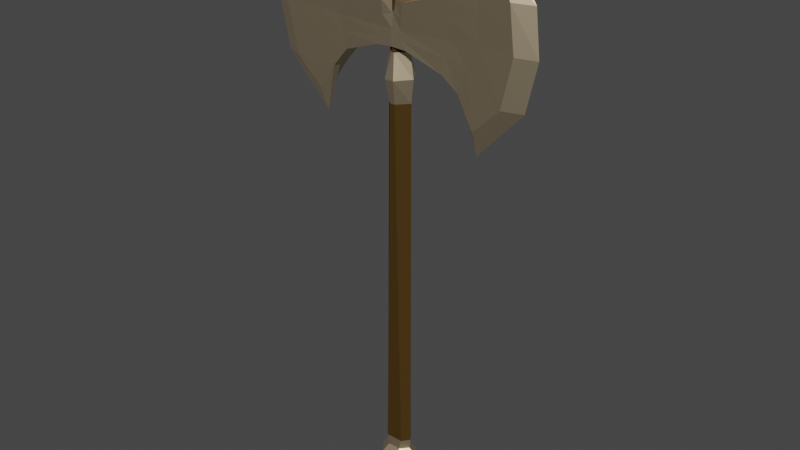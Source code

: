 # Source: War_axe_1.blend  (saved by Blender 2.81.16; exported with 4.5.12 LTS)
import bpy
from mathutils import Matrix  # noqa: F401  (used for matrix-valued properties, if any)

bpy.ops.wm.read_factory_settings(use_empty=True)
scene = bpy.context.scene
scene.name = 'Scene'

# ---- collections
col_collection = bpy.data.collections.new('Collection'); scene.collection.children.link(col_collection)

# ---- materials (node trees are filled in below, after node groups)
mat_material = bpy.data.materials.new('Material')
mat_material.alpha_threshold = 0.0
mat_material.use_transparent_shadow = False
mat_material.line_color = (0.0, 0.0, 0.0, 1.0)
mat_material_001 = bpy.data.materials.new('Material.001')
mat_material_001.use_transparent_shadow = False

# ---- material node trees
mat_material.use_nodes = True; mat_material.node_tree.nodes.clear()
_N = mat_material.node_tree.nodes; _L = mat_material.node_tree.links
n0 = _N.new('ShaderNodeOutputMaterial'); n0.name = 'Material Output'; n0.location = (300, 300)
n1 = _N.new('ShaderNodeBsdfPrincipled'); n1.name = 'Principled BSDF'; n1.location = (10, 300)
n1.distribution = 'GGX'
n1.subsurface_method = 'BURLEY'
n1.inputs[0].default_value = (0.06285, 0.03471, 0.008658, 1.0)
n1.inputs[2].default_value = 1.0
n1.inputs[3].default_value = 1.45
n1.inputs[13].default_value = 0.0
n1.inputs[27].default_value = (0.0, 0.0, 0.0, 1.0)
n1.inputs[28].default_value = 1.0
_L.new(n1.outputs[0], n0.inputs[0])
n0.is_active_output = True
mat_material_001.use_nodes = True; mat_material_001.node_tree.nodes.clear()
_N = mat_material_001.node_tree.nodes; _L = mat_material_001.node_tree.links
n0 = _N.new('ShaderNodeOutputMaterial'); n0.name = 'Material Output'; n0.location = (300, 300)
n1 = _N.new('ShaderNodeBsdfPrincipled'); n1.name = 'Principled BSDF'; n1.location = (10, 300)
n1.distribution = 'GGX'
n1.subsurface_method = 'BURLEY'
n1.inputs[0].default_value = (0.8, 0.6498, 0.4368, 1.0)
n1.inputs[1].default_value = 1.0
n1.inputs[3].default_value = 1.45
n1.inputs[27].default_value = (0.0, 0.0, 0.0, 1.0)
n1.inputs[28].default_value = 1.0
_L.new(n1.outputs[0], n0.inputs[0])
n0.is_active_output = True

# ---- world
world_world = bpy.data.worlds.new('World'); scene.world = world_world
world_world.use_nodes = True; world_world.node_tree.nodes.clear()
_N = world_world.node_tree.nodes; _L = world_world.node_tree.links
n0 = _N.new('ShaderNodeOutputWorld'); n0.name = 'World Output'; n0.location = (300, 300)
n1 = _N.new('ShaderNodeBackground'); n1.name = 'Background'; n1.location = (10, 300)
n1.inputs[0].default_value = (0.05088, 0.05088, 0.05088, 1.0)
_L.new(n1.outputs[0], n0.inputs[0])
n0.is_active_output = True
world_world.color = (0.05088, 0.05088, 0.05088)
world_world.use_sun_shadow = False
world_world.sun_shadow_jitter_overblur = 0.0

# ---- meshes
me_cube = bpy.data.meshes.new('Cube')
me_cube.from_pydata([(-0.07629, -0.3807, 6.706), (-0.07629, 0.3456, 6.706), (0.1443, -0.3807, 6.706), (0.1443, 0.3456, 6.706), (0.09557, -0.2755, 6.156), (-0.02755, 0.2404, 6.156), (-0.02755, -0.2755, 6.156), (0.09557, 0.2404, 6.156), (0.2436, 0.2383, 9.137), (0.1004, 0.3046, -3.453), (0.2436, -0.2734, 9.137), (0.03427, -0.3044, -3.428), (-0.1755, 0.2383, 9.137), (-0.03845, 0.3046, -3.453), (-0.1736, -0.2634, 9.13), (-0.1046, -0.3044, -3.428), (0.05981, -0.2488, 7.269), (0.008221, 0.2136, 7.269), (0.05981, 0.2136, 7.269), (0.008221, -0.2488, 7.269), (-0.2239, -0.1809, -2.562), (0.1956, 0.1955, -2.562), (-0.2239, 0.1955, -2.562), (0.1956, -0.1809, -2.562), (0.1605, 0.1849, -2.826), (-0.1605, 0.1849, -2.826), (0.1373, -0.1833, -2.822), (-0.1837, -0.1833, -2.822), (0.2413, 0.3456, -3.015), (-0.2696, 0.3456, -3.015), (0.2413, -0.331, -3.015), (-0.2696, -0.331, -3.015), (0.2026, 0.3682, -3.194), (-0.2499, 0.3259, -3.188), (0.2393, -0.3315, -3.218), (-0.2381, -0.3356, -3.201), (0.001415, -0.2254, 8.642), (0.06661, -0.2254, 8.642), (0.001415, 0.1902, 8.642), (0.06661, 0.1902, 8.642), (-0.324, -0.2623, 8.865), (0.392, -0.2623, 8.865), (-0.324, 0.2272, 8.865), (0.392, 0.2272, 8.865), (-2.036, -0.2468, 6.044), (-2.42, -0.28, 9.705), (-2.036, 0.1646, 6.044), (-2.42, 0.1978, 9.705), (2.074, -0.2468, 6.044), (2.458, -0.28, 9.705), (2.074, 0.1646, 6.044), (2.458, 0.1978, 9.705), (0.01901, 0.209, 7.399), (0.01901, 0.1264, 8.388), (0.01901, -0.2911, 7.399), (0.01901, -0.2086, 8.388), (0.2956, 0.1995, 8.343), (0.3846, -0.2812, 7.376), (0.3846, 0.199, 7.376), (0.2956, -0.2817, 8.343), (-0.3466, 0.199, 7.376), (-0.2576, -0.2817, 8.343), (-0.2576, 0.1995, 8.343), (-0.3466, -0.2812, 7.376), (-2.937, -0.2495, 7.78), (-2.937, 0.1673, 7.78), (2.975, 0.1673, 7.78), (2.975, -0.2495, 7.78), (0.01901, -0.2632, 7.771), (0.01901, 0.181, 7.771), (0.242, -0.2585, 7.761), (0.242, 0.1763, 7.761), (-0.204, 0.1763, 7.761), (-0.204, -0.2585, 7.761), (0.3937, -0.01757, 6.698), (-0.3257, -0.01757, 6.698), (-0.2666, -0.01757, 6.157), (0.3346, -0.01757, 6.157), (-0.3775, -0.01757, 9.137), (0.4455, -0.01757, 9.137), (-0.2807, -0.01431, -3.555), (0.2942, -0.01431, -3.555), (-0.2345, -0.01757, 7.269), (0.3025, -0.01757, 7.269), (-0.3727, 0.007312, -2.562), (0.3444, 0.007312, -2.562), (0.3081, 0.007312, -2.822), (-0.3364, 0.007312, -2.822), (-0.4746, 0.007312, -2.919), (0.4463, 0.007312, -2.919), (0.5033, 0.007312, -3.147), (-0.5317, 0.007312, -3.147), (-0.2413, -0.01757, 8.642), (0.3093, -0.01757, 8.642), (-0.5515, -0.01757, 8.911), (0.6195, -0.01757, 8.911), (-2.013, -0.0411, 5.446), (-2.432, -0.0411, 9.993), (2.051, -0.0411, 5.446), (2.47, -0.0411, 9.993), (0.01901, -0.0411, 8.388), (0.01901, -0.0411, 7.417), (0.2956, -0.0411, 8.343), (0.3846, -0.0411, 7.376), (-0.3466, -0.0411, 7.376), (-0.2576, -0.0411, 8.343), (3.411, -0.0411, 7.745), (-3.373, -0.0411, 7.745), (1.244, 0.1928, 8.638), (1.277, -0.2509, 7.075), (1.277, 0.1688, 7.075), (1.244, -0.275, 8.638), (1.484, -0.2381, 7.8), (1.484, 0.1559, 7.8), (1.244, -0.0411, 8.638), (1.277, -0.0411, 7.075), (-1.239, 0.1688, 7.075), (-1.206, -0.275, 8.638), (-1.206, 0.1928, 8.638), (-1.239, -0.2509, 7.075), (-1.446, 0.1559, 7.8), (-1.446, -0.2381, 7.8), (-1.239, -0.0411, 7.075), (-1.206, -0.0411, 8.638), (2.101, 0.1785, 9.143), (1.671, -0.2296, 6.767), (2.147, 0.1607, 7.909), (2.101, -0.0411, 9.143), (1.671, 0.1474, 6.767), (2.101, -0.2607, 9.143), (2.147, -0.2428, 7.909), (1.671, -0.0411, 6.767), (-1.623, 0.1678, 6.63), (-1.875, -0.2775, 8.986), (-2.099, -0.2438, 7.86), (-1.623, -0.0411, 6.63), (-1.875, 0.1953, 8.986), (-1.623, -0.25, 6.63), (-2.099, 0.1616, 7.86), (-1.875, -0.0411, 8.986), (-2.681, 0.1671, 6.657), (2.719, 0.1671, 6.657), (2.719, -0.2493, 6.657), (0.01901, -0.2772, 7.585), (0.01901, 0.195, 7.585), (0.3005, -0.2686, 7.569), (0.3005, 0.1864, 7.569), (-0.2624, 0.1864, 7.569), (-0.2624, -0.2686, 7.569), (-2.681, -0.2493, 6.657), (-3.117, -0.0411, 6.622), (3.155, -0.0411, 6.622), (1.38, 0.1623, 7.437), (1.38, -0.2445, 7.437), (-1.342, -0.2445, 7.437), (-1.342, 0.1623, 7.437), (1.909, -0.2362, 7.338), (1.909, 0.154, 7.338), (-1.861, 0.1647, 7.245), (-1.861, -0.2469, 7.245), (-2.818, -0.2647, 8.812), (-2.818, 0.1825, 8.812), (2.856, 0.1825, 8.812), (2.856, -0.2647, 8.812), (0.01901, -0.2359, 8.079), (0.01901, 0.1537, 8.079), (0.2628, -0.269, 8.027), (0.2628, 0.1868, 8.027), (-0.2248, 0.1868, 8.027), (-0.2248, -0.269, 8.027), (3.292, -0.0411, 8.777), (-3.254, -0.0411, 8.777), (1.364, -0.2565, 8.219), (1.364, 0.1743, 8.219), (-1.326, 0.1743, 8.219), (-1.326, -0.2565, 8.219), (2.124, -0.2518, 8.526), (2.124, 0.1696, 8.526), (-1.987, 0.1784, 8.4), (-1.987, -0.2606, 8.4), (0.09557, -0.2755, 6.156), (-0.02755, 0.2404, 6.156), (-0.02755, -0.2755, 6.156), (0.09557, 0.2404, 6.156), (0.05981, -0.2488, 7.269), (0.008221, 0.2136, 7.269), (0.05981, 0.2136, 7.269), (0.008221, -0.2488, 7.269), (-0.2239, -0.1809, -2.562), (0.1956, 0.1955, -2.562), (-0.2239, 0.1955, -2.562), (0.1956, -0.1809, -2.562), (0.001415, -0.2254, 8.642), (0.06661, -0.2254, 8.642), (0.001415, 0.1902, 8.642), (0.06661, 0.1902, 8.642), (-0.2666, -0.01757, 6.157), (0.3346, -0.01757, 6.157), (-0.2345, -0.01757, 7.269), (0.3025, -0.01757, 7.269), (-0.3727, 0.007312, -2.562), (0.3444, 0.007312, -2.562), (-0.2413, -0.01757, 8.642), (0.3093, -0.01757, 8.642), (-0.1454, -0.2187, 0.9231), (0.1556, 0.2135, 0.9231), (-0.1454, 0.2135, 0.9231), (0.1556, -0.2187, 0.9231), (-0.3303, -0.002635, 0.9234), (0.3405, -0.002635, 0.9234), (0.1768, 0.204, -0.9233), (-0.187, 0.204, -0.9233), (0.1768, -0.1987, -0.9233), (-0.3528, 0.002635, -0.9229), (0.3426, 0.002635, -0.9229), (-0.187, -0.1987, -0.9233)], [], [(42, 12, 8, 43), (41, 10, 14, 40), (5, 1, 3, 7), (4, 2, 0, 6), (77, 74, 2, 4), (76, 75, 1, 5), (79, 78, 14, 10), (95, 79, 10, 41), (80, 81, 11, 15), (94, 78, 12, 42), (75, 82, 17, 1), (74, 83, 16, 2), (2, 16, 19, 0), (1, 17, 18, 3), (26, 23, 20, 27), (25, 22, 21, 24), (87, 84, 22, 25), (86, 85, 23, 26), (89, 86, 26, 30), (88, 87, 25, 29), (29, 25, 24, 28), (30, 26, 27, 31), (34, 30, 31, 35), (33, 29, 28, 32), (91, 88, 29, 33), (90, 89, 30, 34), (81, 90, 34, 11), (80, 91, 33, 13), (13, 33, 32, 9), (11, 34, 35, 15), (92, 94, 42, 38), (93, 95, 41, 37), (37, 41, 40, 36), (38, 42, 43, 39), (171, 97, 47, 161), (177, 124, 51, 162), (170, 99, 49, 163), (179, 133, 45, 160), (131, 98, 48, 125), (139, 97, 45, 133), (102, 100, 55, 59), (104, 101, 54, 63), (166, 59, 55, 164), (168, 62, 53, 165), (172, 111, 59, 166), (114, 102, 59, 111), (101, 103, 57, 54), (165, 53, 56, 167), (174, 118, 62, 168), (122, 104, 63, 119), (100, 105, 61, 55), (164, 55, 61, 169), (143, 68, 73, 148), (155, 120, 72, 147), (144, 69, 71, 146), (153, 112, 70, 145), (147, 72, 69, 144), (145, 70, 68, 143), (159, 134, 64, 149), (151, 106, 67, 142), (157, 126, 66, 141), (150, 107, 65, 140), (39, 43, 95, 93), (36, 40, 94, 92), (15, 35, 91, 80), (9, 32, 90, 81), (32, 28, 89, 90), (35, 31, 88, 91), (31, 27, 87, 88), (28, 24, 86, 89), (24, 21, 85, 86), (27, 20, 84, 87), (3, 18, 83, 74), (0, 19, 82, 75), (40, 14, 78, 94), (13, 9, 81, 80), (43, 8, 79, 95), (8, 12, 78, 79), (6, 0, 75, 76), (7, 3, 74, 77), (149, 64, 107, 150), (141, 66, 106, 151), (53, 62, 105, 100), (116, 60, 104, 122), (52, 58, 103, 101), (108, 56, 102, 114), (60, 52, 101, 104), (56, 53, 100, 102), (136, 47, 97, 139), (128, 50, 98, 131), (162, 51, 99, 170), (160, 45, 97, 171), (58, 110, 115, 103), (124, 108, 114, 127), (146, 71, 113, 152), (156, 130, 112, 153), (127, 114, 111, 129), (176, 129, 111, 172), (103, 115, 109, 57), (167, 56, 108, 173), (62, 118, 123, 105), (132, 116, 122, 135), (148, 73, 121, 154), (158, 138, 120, 155), (135, 122, 119, 137), (178, 136, 118, 174), (105, 123, 117, 61), (169, 61, 117, 175), (163, 49, 129, 176), (99, 127, 129, 49), (142, 67, 130, 156), (51, 124, 127, 99), (110, 128, 131, 115), (152, 113, 126, 157), (115, 131, 125, 109), (173, 108, 124, 177), (161, 47, 136, 178), (96, 135, 137, 44), (140, 65, 138, 158), (46, 132, 135, 96), (118, 136, 139, 123), (154, 121, 134, 159), (123, 139, 133, 117), (175, 117, 133, 179), (119, 154, 159, 137), (46, 140, 158, 132), (110, 152, 157, 128), (48, 142, 156, 125), (132, 158, 155, 116), (63, 148, 154, 119), (125, 156, 153, 109), (58, 146, 152, 110), (50, 141, 151, 98), (44, 149, 150, 96), (96, 150, 140, 46), (128, 157, 141, 50), (98, 151, 142, 48), (137, 159, 149, 44), (57, 145, 143, 54), (60, 147, 144, 52), (109, 153, 145, 57), (52, 144, 146, 58), (116, 155, 147, 60), (54, 143, 148, 63), (121, 175, 179, 134), (65, 161, 178, 138), (113, 173, 177, 126), (67, 163, 176, 130), (73, 169, 175, 121), (138, 178, 174, 120), (71, 167, 173, 113), (130, 176, 172, 112), (64, 160, 171, 107), (66, 162, 170, 106), (68, 164, 169, 73), (120, 174, 168, 72), (69, 165, 167, 71), (112, 172, 166, 70), (72, 168, 165, 69), (70, 166, 164, 68), (134, 179, 160, 64), (106, 170, 163, 67), (126, 177, 162, 66), (107, 171, 161, 65), (209, 197, 180, 207), (208, 196, 181, 206), (206, 181, 183, 205), (207, 180, 182, 204), (198, 202, 194, 185), (199, 203, 193, 184), (184, 193, 192, 187), (185, 194, 195, 186), (186, 195, 203, 199), (187, 192, 202, 198), (204, 182, 196, 208), (205, 183, 197, 209), (210, 205, 209, 214), (215, 204, 208, 213), (212, 207, 204, 215), (211, 206, 205, 210), (213, 208, 206, 211), (214, 209, 207, 212), (201, 214, 212, 191), (200, 213, 211, 190), (190, 211, 210, 189), (191, 212, 215, 188), (188, 215, 213, 200), (189, 210, 214, 201)])
me_cube.polygons.foreach_set('material_index', [1, 1, 1, 1, 1, 1, 1, 1, 1, 1, 1, 1, 1, 1, 1, 1, 1, 1, 1, 1, 1, 1, 1, 1, 1, 1, 1, 1, 1, 1, 1, 1, 1, 1, 1, 1, 1, 1, 1, 1, 1, 1, 1, 1, 1, 1, 1, 1, 1, 1, 1, 1, 1, 1, 1, 1, 1, 1, 1, 1, 1, 1, 1, 1, 1, 1, 1, 1, 1, 1, 1, 1, 1, 1, 1, 0, 1, 1, 1, 1, 1, 1, 1, 1, 1, 1, 1, 1, 1, 1, 1, 1, 1, 1, 1, 1, 1, 1, 1, 1, 1, 1, 1, 1, 1, 1, 1, 1, 1, 1, 1, 1, 1, 1, 1, 1, 1, 1, 1, 1, 1, 1, 1, 1, 1, 1, 1, 1, 1, 1, 1, 1, 1, 1, 1, 1, 1, 1, 1, 1, 1, 1, 1, 1, 1, 1, 1, 1, 1, 1, 1, 1, 1, 1, 1, 1, 1, 1, 1, 1, 1, 1, 1, 1, 0, 0, 0, 0, 0, 0, 0, 0, 0, 0, 0, 0, 0, 0, 0, 0, 0, 0, 0, 0, 0, 0, 0, 0])
_uv = me_cube.uv_layers.new(name='UVMap')
_uv.uv.foreach_set('vector', [0.6241, 0.0, 0.625, 0.0, 0.625, 0.25, 0.6241, 0.25, 0.6241, 0.25, 0.625, 0.25, 0.625, 0.5, 0.6241, 0.5, 0.5914, 0.0, 0.6082, 0.0, 0.6082, 0.25, 0.5914, 0.25, 0.5914, 0.25, 0.6082, 0.25, 0.6082, 0.5, 0.5914, 0.5, 0.5914, 0.875, 0.6082, 0.875, 0.6082, 1.0, 0.5914, 1.0, 0.8414, 0.625, 0.8582, 0.625, 0.8582, 0.75, 0.8414, 0.75, 0.375, 0.625, 0.625, 0.625, 0.625, 0.75, 0.375, 0.75, 0.6241, 0.875, 0.625, 0.875, 0.625, 1.0, 0.6241, 1.0, 0.125, 0.625, 0.375, 0.625, 0.375, 0.75, 0.125, 0.75, 0.8741, 0.625, 0.875, 0.625, 0.875, 0.75, 0.8741, 0.75, 0.8582, 0.625, 0.8666, 0.625, 0.8666, 0.75, 0.8582, 0.75, 0.6082, 0.875, 0.6166, 0.875, 0.6166, 1.0, 0.6082, 1.0, 0.6082, 0.25, 0.6166, 0.25, 0.6166, 0.5, 0.6082, 0.5, 0.6082, 0.0, 0.6166, 0.0, 0.6166, 0.25, 0.6082, 0.25, 0.3886, 0.25, 0.4021, 0.25, 0.4021, 0.5, 0.3886, 0.5, 0.3886, 0.0, 0.4021, 0.0, 0.4021, 0.25, 0.3886, 0.25, 0.6386, 0.625, 0.6521, 0.625, 0.6521, 0.75, 0.6386, 0.75, 0.3886, 0.875, 0.4021, 0.875, 0.4021, 1.0, 0.3886, 1.0, 0.3842, 0.875, 0.3886, 0.875, 0.3886, 1.0, 0.3842, 1.0, 0.6342, 0.625, 0.6386, 0.625, 0.6386, 0.75, 0.6342, 0.75, 0.3842, 0.0, 0.3886, 0.0, 0.3886, 0.25, 0.3842, 0.25, 0.3842, 0.25, 0.3886, 0.25, 0.3886, 0.5, 0.3842, 0.5, 0.3793, 0.25, 0.3842, 0.25, 0.3842, 0.5, 0.3793, 0.5, 0.3793, 0.0, 0.3842, 0.0, 0.3842, 0.25, 0.3793, 0.25, 0.6293, 0.625, 0.6342, 0.625, 0.6342, 0.75, 0.6293, 0.75, 0.3793, 0.875, 0.3842, 0.875, 0.3842, 1.0, 0.3793, 1.0, 0.375, 0.875, 0.3793, 0.875, 0.3793, 1.0, 0.375, 1.0, 0.625, 0.625, 0.6293, 0.625, 0.6293, 0.75, 0.625, 0.75, 0.375, 0.0, 0.3793, 0.0, 0.3793, 0.25, 0.375, 0.25, 0.375, 0.25, 0.3793, 0.25, 0.3793, 0.5, 0.375, 0.5, 0.8732, 0.625, 0.8741, 0.625, 0.8741, 0.75, 0.8732, 0.75, 0.6232, 0.875, 0.6241, 0.875, 0.6241, 1.0, 0.6232, 1.0, 0.6232, 0.25, 0.6241, 0.25, 0.6241, 0.5, 0.6232, 0.5, 0.6232, 0.0, 0.6241, 0.0, 0.6241, 0.25, 0.6232, 0.25, 0.5625, 0.125, 0.625, 0.125, 0.625, 0.25, 0.5625, 0.25, 0.5625, 0.4844, 0.625, 0.4844, 0.625, 0.5, 0.5625, 0.5, 0.5625, 0.625, 0.625, 0.625, 0.625, 0.75, 0.5625, 0.75, 0.5625, 0.9844, 0.625, 0.9844, 0.625, 1.0, 0.5625, 1.0, 0.3594, 0.625, 0.375, 0.625, 0.375, 0.75, 0.3594, 0.75, 0.8594, 0.625, 0.875, 0.625, 0.875, 0.75, 0.8594, 0.75, 0.6875, 0.625, 0.75, 0.625, 0.75, 0.75, 0.6875, 0.75, 0.1875, 0.625, 0.25, 0.625, 0.25, 0.75, 0.1875, 0.75, 0.5625, 0.8125, 0.625, 0.8125, 0.625, 0.875, 0.5625, 0.875, 0.5625, 0.3125, 0.625, 0.3125, 0.625, 0.375, 0.5625, 0.375, 0.5625, 0.7813, 0.625, 0.7813, 0.625, 0.8125, 0.5625, 0.8125, 0.6562, 0.625, 0.6875, 0.625, 0.6875, 0.75, 0.6562, 0.75, 0.25, 0.625, 0.3125, 0.625, 0.3125, 0.75, 0.25, 0.75, 0.5625, 0.375, 0.625, 0.375, 0.625, 0.4375, 0.5625, 0.4375, 0.5625, 0.2812, 0.625, 0.2812, 0.625, 0.3125, 0.5625, 0.3125, 0.1562, 0.625, 0.1875, 0.625, 0.1875, 0.75, 0.1562, 0.75, 0.75, 0.625, 0.8125, 0.625, 0.8125, 0.75, 0.75, 0.75, 0.5625, 0.875, 0.625, 0.875, 0.625, 0.9375, 0.5625, 0.9375, 0.4375, 0.875, 0.5, 0.875, 0.5, 0.9375, 0.4375, 0.9375, 0.4375, 0.2812, 0.5, 0.2812, 0.5, 0.3125, 0.4375, 0.3125, 0.4375, 0.375, 0.5, 0.375, 0.5, 0.4375, 0.4375, 0.4375, 0.4375, 0.7812, 0.5, 0.7812, 0.5, 0.8125, 0.4375, 0.8125, 0.4375, 0.3125, 0.5, 0.3125, 0.5, 0.375, 0.4375, 0.375, 0.4375, 0.8125, 0.5, 0.8125, 0.5, 0.875, 0.4375, 0.875, 0.4375, 0.9844, 0.5, 0.9844, 0.5, 1.0, 0.4375, 1.0, 0.4375, 0.625, 0.5, 0.625, 0.5, 0.75, 0.4375, 0.75, 0.4375, 0.4844, 0.5, 0.4844, 0.5, 0.5, 0.4375, 0.5, 0.4375, 0.125, 0.5, 0.125, 0.5, 0.25, 0.4375, 0.25, 0.6232, 0.75, 0.6241, 0.75, 0.6241, 0.875, 0.6232, 0.875, 0.8732, 0.5, 0.8741, 0.5, 0.8741, 0.625, 0.8732, 0.625, 0.625, 0.5, 0.6293, 0.5, 0.6293, 0.625, 0.625, 0.625, 0.375, 0.75, 0.3793, 0.75, 0.3793, 0.875, 0.375, 0.875, 0.3793, 0.75, 0.3842, 0.75, 0.3842, 0.875, 0.3793, 0.875, 0.6293, 0.5, 0.6342, 0.5, 0.6342, 0.625, 0.6293, 0.625, 0.6342, 0.5, 0.6386, 0.5, 0.6386, 0.625, 0.6342, 0.625, 0.3842, 0.75, 0.3886, 0.75, 0.3886, 0.875, 0.3842, 0.875, 0.3886, 0.75, 0.4021, 0.75, 0.4021, 0.875, 0.3886, 0.875, 0.6386, 0.5, 0.6521, 0.5, 0.6521, 0.625, 0.6386, 0.625, 0.6082, 0.75, 0.6166, 0.75, 0.6166, 0.875, 0.6082, 0.875, 0.8582, 0.5, 0.8666, 0.5, 0.8666, 0.625, 0.8582, 0.625, 0.8741, 0.5, 0.875, 0.5, 0.875, 0.625, 0.8741, 0.625, 0.125, 0.5, 0.375, 0.5, 0.375, 0.625, 0.125, 0.625, 0.6241, 0.75, 0.625, 0.75, 0.625, 0.875, 0.6241, 0.875, 0.375, 0.5, 0.625, 0.5, 0.625, 0.625, 0.375, 0.625, 0.8414, 0.5, 0.8582, 0.5, 0.8582, 0.625, 0.8414, 0.625, 0.5914, 0.75, 0.6082, 0.75, 0.6082, 0.875, 0.5914, 0.875, 0.4375, 0.0, 0.5, 0.0, 0.5, 0.125, 0.4375, 0.125, 0.4375, 0.5, 0.5, 0.5, 0.5, 0.625, 0.4375, 0.625, 0.75, 0.5, 0.8125, 0.5, 0.8125, 0.625, 0.75, 0.625, 0.1562, 0.5, 0.1875, 0.5, 0.1875, 0.625, 0.1562, 0.625, 0.25, 0.5, 0.3125, 0.5, 0.3125, 0.625, 0.25, 0.625, 0.6562, 0.5, 0.6875, 0.5, 0.6875, 0.625, 0.6562, 0.625, 0.1875, 0.5, 0.25, 0.5, 0.25, 0.625, 0.1875, 0.625, 0.6875, 0.5, 0.75, 0.5, 0.75, 0.625, 0.6875, 0.625, 0.8594, 0.5, 0.875, 0.5, 0.875, 0.625, 0.8594, 0.625, 0.3594, 0.5, 0.375, 0.5, 0.375, 0.625, 0.3594, 0.625, 0.5625, 0.5, 0.625, 0.5, 0.625, 0.625, 0.5625, 0.625, 0.5625, 0.0, 0.625, 0.0, 0.625, 0.125, 0.5625, 0.125, 0.3125, 0.5, 0.3438, 0.5, 0.3438, 0.625, 0.3125, 0.625, 0.6406, 0.5, 0.6562, 0.5, 0.6562, 0.625, 0.6406, 0.625, 0.4375, 0.4375, 0.5, 0.4375, 0.5, 0.4688, 0.4375, 0.4688, 0.4375, 0.7656, 0.5, 0.7656, 0.5, 0.7812, 0.4375, 0.7812, 0.6406, 0.625, 0.6562, 0.625, 0.6562, 0.75, 0.6406, 0.75, 0.5625, 0.7656, 0.625, 0.7656, 0.625, 0.7813, 0.5625, 0.7813, 0.3125, 0.625, 0.3438, 0.625, 0.3438, 0.75, 0.3125, 0.75, 0.5625, 0.4375, 0.625, 0.4375, 0.625, 0.4688, 0.5625, 0.4688, 0.8125, 0.5, 0.8438, 0.5, 0.8438, 0.625, 0.8125, 0.625, 0.1406, 0.5, 0.1562, 0.5, 0.1562, 0.625, 0.1406, 0.625, 0.4375, 0.9375, 0.5, 0.9375, 0.5, 0.9688, 0.4375, 0.9687, 0.4375, 0.2656, 0.5, 0.2656, 0.5, 0.2812, 0.4375, 0.2812, 0.1406, 0.625, 0.1562, 0.625, 0.1562, 0.75, 0.1406, 0.75, 0.5625, 0.2656, 0.625, 0.2656, 0.625, 0.2812, 0.5625, 0.2812, 0.8125, 0.625, 0.8438, 0.625, 0.8438, 0.75, 0.8125, 0.75, 0.5625, 0.9375, 0.625, 0.9375, 0.625, 0.9688, 0.5625, 0.9687, 0.5625, 0.75, 0.625, 0.75, 0.625, 0.7656, 0.5625, 0.7656, 0.625, 0.625, 0.6406, 0.625, 0.6406, 0.75, 0.625, 0.75, 0.4375, 0.75, 0.5, 0.75, 0.5, 0.7656, 0.4375, 0.7656, 0.625, 0.5, 0.6406, 0.5, 0.6406, 0.625, 0.625, 0.625, 0.3438, 0.5, 0.3594, 0.5, 0.3594, 0.625, 0.3438, 0.625, 0.4375, 0.4688, 0.5, 0.4688, 0.5, 0.4844, 0.4375, 0.4844, 0.3438, 0.625, 0.3594, 0.625, 0.3594, 0.75, 0.3438, 0.75, 0.5625, 0.4688, 0.625, 0.4688, 0.625, 0.4844, 0.5625, 0.4844, 0.5625, 0.25, 0.625, 0.25, 0.625, 0.2656, 0.5625, 0.2656, 0.125, 0.625, 0.1406, 0.625, 0.1406, 0.75, 0.125, 0.75, 0.4375, 0.25, 0.5, 0.25, 0.5, 0.2656, 0.4375, 0.2656, 0.125, 0.5, 0.1406, 0.5, 0.1406, 0.625, 0.125, 0.625, 0.8438, 0.5, 0.8594, 0.5, 0.8594, 0.625, 0.8438, 0.625, 0.4375, 0.9687, 0.5, 0.9688, 0.5, 0.9844, 0.4375, 0.9844, 0.8438, 0.625, 0.8594, 0.625, 0.8594, 0.75, 0.8438, 0.75, 0.5625, 0.9687, 0.625, 0.9688, 0.625, 0.9844, 0.5625, 0.9844, 0.375, 0.9688, 0.4375, 0.9687, 0.4375, 0.9844, 0.375, 0.9844, 0.375, 0.25, 0.4375, 0.25, 0.4375, 0.2656, 0.375, 0.2656, 0.375, 0.4688, 0.4375, 0.4688, 0.4375, 0.4844, 0.375, 0.4844, 0.375, 0.75, 0.4375, 0.75, 0.4375, 0.7656, 0.375, 0.7656, 0.375, 0.2656, 0.4375, 0.2656, 0.4375, 0.2812, 0.375, 0.2812, 0.375, 0.9375, 0.4375, 0.9375, 0.4375, 0.9687, 0.375, 0.9688, 0.375, 0.7656, 0.4375, 0.7656, 0.4375, 0.7812, 0.375, 0.7812, 0.375, 0.4375, 0.4375, 0.4375, 0.4375, 0.4688, 0.375, 0.4688, 0.375, 0.5, 0.4375, 0.5, 0.4375, 0.625, 0.375, 0.625, 0.375, 0.0, 0.4375, 0.0, 0.4375, 0.125, 0.375, 0.125, 0.375, 0.125, 0.4375, 0.125, 0.4375, 0.25, 0.375, 0.25, 0.375, 0.4844, 0.4375, 0.4844, 0.4375, 0.5, 0.375, 0.5, 0.375, 0.625, 0.4375, 0.625, 0.4375, 0.75, 0.375, 0.75, 0.375, 0.9844, 0.4375, 0.9844, 0.4375, 1.0, 0.375, 1.0, 0.375, 0.8125, 0.4375, 0.8125, 0.4375, 0.875, 0.375, 0.875, 0.375, 0.3125, 0.4375, 0.3125, 0.4375, 0.375, 0.375, 0.375, 0.375, 0.7812, 0.4375, 0.7812, 0.4375, 0.8125, 0.375, 0.8125, 0.375, 0.375, 0.4375, 0.375, 0.4375, 0.4375, 0.375, 0.4375, 0.375, 0.2812, 0.4375, 0.2812, 0.4375, 0.3125, 0.375, 0.3125, 0.375, 0.875, 0.4375, 0.875, 0.4375, 0.9375, 0.375, 0.9375, 0.5, 0.9688, 0.5625, 0.9687, 0.5625, 0.9844, 0.5, 0.9844, 0.5, 0.25, 0.5625, 0.25, 0.5625, 0.2656, 0.5, 0.2656, 0.5, 0.4688, 0.5625, 0.4688, 0.5625, 0.4844, 0.5, 0.4844, 0.5, 0.75, 0.5625, 0.75, 0.5625, 0.7656, 0.5, 0.7656, 0.5, 0.9375, 0.5625, 0.9375, 0.5625, 0.9687, 0.5, 0.9688, 0.5, 0.2656, 0.5625, 0.2656, 0.5625, 0.2812, 0.5, 0.2812, 0.5, 0.4375, 0.5625, 0.4375, 0.5625, 0.4688, 0.5, 0.4688, 0.5, 0.7656, 0.5625, 0.7656, 0.5625, 0.7813, 0.5, 0.7812, 0.5, 0.0, 0.5625, 0.0, 0.5625, 0.125, 0.5, 0.125, 0.5, 0.5, 0.5625, 0.5, 0.5625, 0.625, 0.5, 0.625, 0.5, 0.875, 0.5625, 0.875, 0.5625, 0.9375, 0.5, 0.9375, 0.5, 0.2812, 0.5625, 0.2812, 0.5625, 0.3125, 0.5, 0.3125, 0.5, 0.375, 0.5625, 0.375, 0.5625, 0.4375, 0.5, 0.4375, 0.5, 0.7812, 0.5625, 0.7813, 0.5625, 0.8125, 0.5, 0.8125, 0.5, 0.3125, 0.5625, 0.3125, 0.5625, 0.375, 0.5, 0.375, 0.5, 0.8125, 0.5625, 0.8125, 0.5625, 0.875, 0.5, 0.875, 0.5, 0.9844, 0.5625, 0.9844, 0.5625, 1.0, 0.5, 1.0, 0.5, 0.625, 0.5625, 0.625, 0.5625, 0.75, 0.5, 0.75, 0.5, 0.4844, 0.5625, 0.4844, 0.5625, 0.5, 0.5, 0.5, 0.5, 0.125, 0.5625, 0.125, 0.5625, 0.25, 0.5, 0.25, 0.4778, 0.875, 0.5914, 0.875, 0.5914, 1.0, 0.4778, 1.0, 0.7278, 0.625, 0.8414, 0.625, 0.8414, 0.75, 0.7278, 0.75, 0.4778, 0.0, 0.5914, 0.0, 0.5914, 0.25, 0.4778, 0.25, 0.4778, 0.25, 0.5914, 0.25, 0.5914, 0.5, 0.4778, 0.5, 0.8666, 0.625, 0.8732, 0.625, 0.8732, 0.75, 0.8666, 0.75, 0.6166, 0.875, 0.6232, 0.875, 0.6232, 1.0, 0.6166, 1.0, 0.6166, 0.25, 0.6232, 0.25, 0.6232, 0.5, 0.6166, 0.5, 0.6166, 0.0, 0.6232, 0.0, 0.6232, 0.25, 0.6166, 0.25, 0.6166, 0.75, 0.6232, 0.75, 0.6232, 0.875, 0.6166, 0.875, 0.8666, 0.5, 0.8732, 0.5, 0.8732, 0.625, 0.8666, 0.625, 0.7278, 0.5, 0.8414, 0.5, 0.8414, 0.625, 0.7278, 0.625, 0.4778, 0.75, 0.5914, 0.75, 0.5914, 0.875, 0.4778, 0.875, 0.4377, 0.75, 0.4778, 0.75, 0.4778, 0.875, 0.4377, 0.875, 0.6877, 0.5, 0.7278, 0.5, 0.7278, 0.625, 0.6877, 0.625, 0.4377, 0.25, 0.4778, 0.25, 0.4778, 0.5, 0.4377, 0.5, 0.4377, 0.0, 0.4778, 0.0, 0.4778, 0.25, 0.4377, 0.25, 0.6877, 0.625, 0.7278, 0.625, 0.7278, 0.75, 0.6877, 0.75, 0.4377, 0.875, 0.4778, 0.875, 0.4778, 1.0, 0.4377, 1.0, 0.4021, 0.875, 0.4377, 0.875, 0.4377, 1.0, 0.4021, 1.0, 0.6521, 0.625, 0.6877, 0.625, 0.6877, 0.75, 0.6521, 0.75, 0.4021, 0.0, 0.4377, 0.0, 0.4377, 0.25, 0.4021, 0.25, 0.4021, 0.25, 0.4377, 0.25, 0.4377, 0.5, 0.4021, 0.5, 0.6521, 0.5, 0.6877, 0.5, 0.6877, 0.625, 0.6521, 0.625, 0.4021, 0.75, 0.4377, 0.75, 0.4377, 0.875, 0.4021, 0.875])
me_cube.materials.append(mat_material)
me_cube.materials.append(mat_material_001)
me_cube.use_remesh_preserve_volume = False
me_cube.use_remesh_preserve_attributes = False
me_cube.use_mirror_x = True
me_cube.use_mirror_y = True
me_cube.update()

# ---- objects
ob_axe_blend = bpy.data.objects.new('Axe.blend', me_cube)

# ---- transforms, parenting, visibility, modifiers, constraints
ob_axe_blend.location = (-0.03401, 0.01757, -2.907)
ob_axe_blend.lock_rotations_4d = False
ob_axe_blend.empty_display_type = 'ARROWS'
ob_axe_blend.lineart.crease_threshold = 0.0
ob_axe_blend.use_mesh_mirror_x = True
ob_axe_blend.use_mesh_mirror_y = True

# ---- collection membership
col_collection.objects.link(ob_axe_blend)

# ---- scene / render settings (as saved in the file)
scene.frame_start = 1; scene.frame_end = 250; scene.frame_set(1)
scene.render.engine = 'BLENDER_EEVEE_NEXT'
scene.cycles.use_denoising = False
scene.cycles.samples = 128
scene.cycles.sampling_pattern = 'TABULATED_SOBOL'
scene.cycles.use_adaptive_sampling = False
scene.cycles.use_light_tree = False
scene.view_settings.view_transform = 'Filmic'
bpy.context.view_layer.update()

# ---- added for rendering (the .blend has no active camera and no usable light): camera, sun
cam_auto = bpy.data.cameras.new('AutoCamera')
cam_auto.lens = 50.0
cam_auto.sensor_width = 36.0
cam_auto.clip_end = 1000.0
ob_auto_camera = bpy.data.objects.new('AutoCamera', cam_auto)
scene.collection.objects.link(ob_auto_camera)
ob_auto_camera.location = (14.0212, -16.8321, 11.5408)
ob_auto_camera.rotation_euler = (1.09748, -7.21219e-08, 0.694738)
scene.camera = ob_auto_camera
light_auto_sun = bpy.data.lights.new('AutoSun', 'SUN')
light_auto_sun.energy = 3.0
light_auto_sun.angle = 0.0523599
ob_auto_sun = bpy.data.objects.new('AutoSun', light_auto_sun)
scene.collection.objects.link(ob_auto_sun)
ob_auto_sun.rotation_euler = (0.872665, 0.174533, 0.523599)
bpy.context.view_layer.update()
